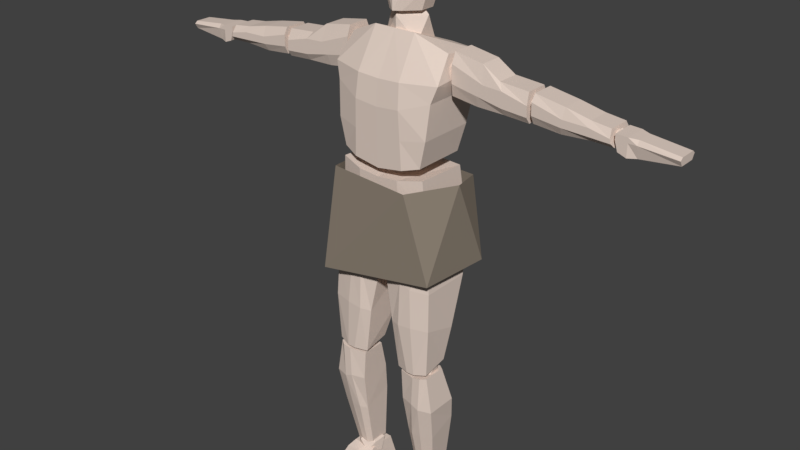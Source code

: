 # Source: Human_0_0_9.blend  (saved by Blender 2.78.0; exported with 4.5.12 LTS)
import bpy
from mathutils import Matrix  # noqa: F401  (used for matrix-valued properties, if any)

bpy.ops.wm.read_factory_settings(use_empty=True)
scene = bpy.context.scene
scene.name = 'Scene'

# ---- collections
col_collection_1 = bpy.data.collections.new('Collection 1'); scene.collection.children.link(col_collection_1)

# ---- materials (node trees are filled in below, after node groups)
mat_skin = bpy.data.materials.new('Skin')
mat_skin.alpha_threshold = 0.0
mat_skin.use_transparent_shadow = False
mat_skin.diffuse_color = (0.7613, 0.6326, 0.5546, 1.0)
mat_skin.roughness = 0.5
mat_cloth = bpy.data.materials.new('Cloth')
mat_cloth.alpha_threshold = 0.0
mat_cloth.use_transparent_shadow = False
mat_cloth.diffuse_color = (0.2738, 0.2285, 0.1811, 1.0)
mat_cloth.roughness = 0.5
mat_cloth.line_color = (0.0, 0.0, 0.0, 1.0)

# ---- material node trees

# ---- world
world_world = bpy.data.worlds.new('World'); scene.world = world_world
world_world.color = (0.05088, 0.05088, 0.05088)
world_world.use_sun_shadow = False
world_world.sun_shadow_jitter_overblur = 0.0
world_world.cycles.sampling_method = 'MANUAL'

# ---- meshes
me_cube_002 = bpy.data.meshes.new('Cube.002')
me_cube_002.from_pydata([(0.0806, 2.596, 0.1661), (0.2217, 2.596, 0.0222), (0.2217, 2.596, -0.1557), (0.0806, 2.596, -0.2996), (0.1353, 2.861, 0.1661), (0.3102, 2.861, 0.0222), (0.3102, 2.861, -0.1557), (0.1353, 2.861, -0.2996), (0.1694, 3.336, 0.1661), (0.3653, 3.336, 0.0222), (0.3653, 3.336, -0.1557), (0.1694, 3.336, -0.2996), (0.142, 3.472, 0.1661), (0.321, 3.472, 0.0222), (0.321, 3.472, -0.1557), (0.142, 3.472, -0.2996), (0.05798, 3.551, 0.1661), (0.1851, 3.551, 0.0222), (0.1851, 3.551, -0.1557), (0.05798, 3.551, -0.2996), (0.0, 2.596, -0.3546), (0.0, 2.596, 0.2211), (-0.0806, 2.596, 0.1661), (-0.2217, 2.596, 0.0222), (-0.2217, 2.596, -0.1557), (-0.0806, 2.596, -0.2996), (0.0, 2.861, -0.3546), (0.0, 2.861, 0.2211), (-0.1353, 2.861, 0.1661), (-0.3102, 2.861, 0.0222), (-0.3102, 2.861, -0.1557), (-0.1353, 2.861, -0.2996), (0.0, 3.336, -0.3546), (0.0, 3.336, 0.2211), (-0.1694, 3.336, 0.1661), (-0.3653, 3.336, 0.0222), (-0.3653, 3.336, -0.1557), (-0.1694, 3.336, -0.2996), (0.0, 3.472, -0.3546), (0.0, 3.472, 0.2211), (-0.142, 3.472, 0.1661), (-0.321, 3.472, 0.0222), (-0.321, 3.472, -0.1557), (-0.142, 3.472, -0.2996), (0.0, 3.551, -0.3175), (0.0, 3.551, 0.184), (-0.05798, 3.551, 0.1661), (-0.1851, 3.551, 0.0222), (-0.1851, 3.551, -0.1557), (-0.05798, 3.551, -0.2996), (0.0, 3.575, 0.1661), (0.0, 3.601, 0.0222), (0.0, 3.601, -0.1557), (0.0, 3.575, -0.2996)], [], [(5, 6, 10, 9), (4, 5, 9, 8), (7, 26, 32, 11), (3, 20, 26, 7), (0, 1, 5, 4), (1, 2, 6, 5), (2, 3, 7, 6), (21, 0, 4, 27), (9, 10, 14, 13), (8, 9, 13, 12), (11, 32, 38, 15), (6, 7, 11, 10), (27, 4, 8, 33), (39, 12, 16, 45), (14, 15, 19, 18), (13, 14, 18, 17), (12, 13, 17, 16), (10, 11, 15, 14), (33, 8, 12, 39), (18, 19, 53, 52), (17, 18, 52, 51), (15, 38, 44, 19), (16, 17, 51, 50), (0, 21, 20, 3, 2, 1), (19, 44, 53), (45, 16, 50), (29, 35, 36, 30), (28, 34, 35, 29), (31, 37, 32, 26), (25, 31, 26, 20), (22, 28, 29, 23), (23, 29, 30, 24), (24, 30, 31, 25), (21, 27, 28, 22), (35, 41, 42, 36), (34, 40, 41, 35), (37, 43, 38, 32), (30, 36, 37, 31), (27, 33, 34, 28), (39, 45, 46, 40), (42, 48, 49, 43), (41, 47, 48, 42), (40, 46, 47, 41), (36, 42, 43, 37), (33, 39, 40, 34), (50, 53, 52, 51), (48, 52, 53, 49), (47, 51, 52, 48), (43, 49, 44, 38), (46, 50, 51, 47), (22, 23, 24, 25, 20, 21), (49, 53, 44), (45, 50, 46)])
me_cube_002.materials.append(mat_skin)
me_cube_002.use_remesh_preserve_volume = False
me_cube_002.use_remesh_preserve_attributes = False
me_cube_002.use_mirror_vertex_groups = False
me_cube_002.update()
me_cube_001 = bpy.data.meshes.new('Cube.001')
me_cube_001.from_pydata([(0.5957, 0.0249, -0.3446), (0.5957, 0.0249, 0.3178), (0.533, 0.9136, -0.2563), (0.533, 0.9426, 0.3819), (0.3101, -0.005597, -0.4336), (0.3101, -0.005597, 0.3845), (0.2542, 0.8945, -0.3147), (0.2542, 0.8964, 0.4625), (0.5923, 0.216, -0.362), (0.6174, 0.4071, -0.3606), (0.5568, 0.5982, -0.2916), (0.5923, 0.216, 0.3113), (0.6174, 0.4071, 0.3498), (0.5568, 0.5982, 0.3659), (0.2682, 0.5906, 0.443), (0.2822, 0.3919, 0.4235), (0.2961, 0.1931, 0.3814), (0.2961, 0.1931, -0.4433), (0.2822, 0.3919, -0.4343), (0.2682, 0.5906, -0.3575), (0.5038, 1.072, -0.2422), (0.5038, 1.072, 0.3904), (0.6418, 2.175, -0.3869), (0.6208, 2.251, 0.0998), (0.3101, 1.022, -0.3312), (0.3101, 1.022, 0.4571), (0.2542, 2.175, -0.4452), (0.2542, 2.412, 0.1804), (0.5751, 1.389, -0.2863), (0.606, 1.789, -0.3841), (0.6656, 2.024, -0.4143), (0.5751, 1.389, 0.3959), (0.606, 1.789, 0.3603), (0.6656, 1.975, 0.3241), (0.2682, 1.963, 0.443), (0.2822, 1.681, 0.4757), (0.2961, 1.351, 0.4661), (0.2961, 1.351, -0.3676), (0.2822, 1.681, -0.4578), (0.2682, 2.011, -0.4803), (0.6682, 1.82, 0.08478), (0.6933, 2.289, 0.08478), (0.6682, 1.82, -0.1753), (0.6933, 2.289, -0.1753), (1.591, 1.758, 0.08478), (1.57, 2.076, 0.08478), (1.591, 1.758, -0.1753), (1.57, 2.076, -0.1753), (0.6901, 1.963, 0.1332), (0.6906, 2.171, 0.1332), (0.6906, 2.171, -0.2237), (0.6901, 1.963, -0.2237), (1.584, 1.95, -0.2237), (1.587, 1.83, -0.2237), (1.584, 1.95, 0.1332), (1.587, 1.83, 0.1332), (1.297, 1.773, -0.1753), (0.9827, 1.779, -0.1753), (1.029, 2.233, -0.1753), (1.236, 2.101, -0.1753), (0.9827, 1.779, 0.08478), (1.297, 1.773, 0.08478), (1.236, 2.101, 0.08478), (1.029, 2.233, 0.08478), (1.295, 1.85, 0.1332), (0.9926, 1.907, 0.1332), (1.293, 2.024, 0.1332), (1.072, 2.035, 0.1332), (0.9926, 1.907, -0.2237), (1.295, 1.85, -0.2237), (1.072, 2.035, -0.2237), (1.293, 2.024, -0.2237), (1.636, 1.77, 0.08478), (1.637, 2.079, 0.08478), (1.636, 1.77, -0.1753), (1.637, 2.079, -0.1753), (2.515, 1.759, 0.08478), (2.473, 1.938, 0.08478), (2.515, 1.759, -0.1753), (2.473, 1.938, -0.1753), (1.636, 1.864, 0.1332), (1.634, 2.0, 0.1332), (1.634, 2.0, -0.2237), (1.636, 1.864, -0.2237), (2.487, 1.856, -0.2237), (2.501, 1.807, -0.2237), (2.487, 1.856, 0.1332), (2.501, 1.807, 0.1332), (2.265, 1.765, -0.1753), (1.95, 1.743, -0.1753), (1.978, 2.023, -0.1753), (2.258, 1.963, -0.1753), (1.95, 1.743, 0.08478), (2.265, 1.765, 0.08478), (2.258, 1.963, 0.08478), (1.978, 2.023, 0.08478), (2.262, 1.816, 0.1332), (1.96, 1.827, 0.1332), (2.26, 1.904, 0.1332), (1.973, 1.911, 0.1332), (1.96, 1.827, -0.2237), (2.262, 1.816, -0.2237), (1.973, 1.911, -0.2237), (2.26, 1.904, -0.2237), (2.557, 1.738, 0.1058), (2.525, 1.913, 0.1058), (2.557, 1.738, -0.1572), (2.525, 1.913, -0.1572), (3.178, 1.761, 0.07132), (3.178, 1.849, 0.07132), (3.178, 1.761, -0.1227), (3.178, 1.849, -0.1227), (2.522, 1.85, 0.1058), (2.522, 1.85, -0.1572), (3.178, 1.82, -0.1572), (3.178, 1.82, 0.1058), (2.748, 1.712, -0.1227), (2.653, 1.703, -0.1572), (2.653, 1.906, -0.1572), (2.748, 1.897, -0.1227), (2.653, 1.703, 0.1058), (2.748, 1.712, 0.07132), (2.748, 1.897, 0.07132), (2.653, 1.906, 0.1058), (2.748, 1.85, 0.1058), (2.653, 1.85, 0.1058), (2.653, 1.85, -0.1572), (2.748, 1.85, -0.1572), (0.06437, -0.1047, 0.3689), (0.6041, -0.06986, 0.3689), (0.06437, -0.11, -0.2977), (0.6041, -0.07518, -0.2977), (0.2367, -1.434, 0.4081), (0.6338, -1.4, 0.4081), (0.2367, -1.37, 0.09408), (0.6338, -1.336, 0.09408), (0.3052, -0.1031, 0.4173), (0.5115, -0.0804, 0.4173), (0.5115, -0.08572, -0.3461), (0.3052, -0.1084, -0.3461), (0.4883, -1.364, 0.04569), (0.3924, -1.366, 0.04569), (0.4883, -1.428, 0.4565), (0.3924, -1.43, 0.4565), (0.1551, -0.9833, 0.001008), (0.04738, -0.3027, -0.2064), (0.6475, -0.3606, -0.2064), (0.6641, -0.9404, 0.001008), (0.04737, -0.3027, 0.3983), (0.155, -0.8556, 0.4228), (0.6641, -0.8127, 0.4228), (0.6475, -0.3606, 0.3983), (0.2794, -0.8448, 0.4712), (0.283, -0.2982, 0.4467), (0.4514, -0.8233, 0.4712), (0.4192, -0.3628, 0.4467), (0.283, -0.2982, -0.2548), (0.2794, -0.9725, -0.04738), (0.4192, -0.3628, -0.2548), (0.4514, -0.951, -0.04738), (0.2707, -1.479, 0.3995), (0.6317, -1.452, 0.3995), (0.2707, -1.483, 0.1173), (0.6317, -1.456, 0.1173), (0.348, -2.977, 0.1926), (0.5803, -2.968, 0.1926), (0.348, -2.936, -0.03738), (0.5803, -2.927, -0.03738), (0.4698, -1.478, 0.4479), (0.5682, -1.46, 0.4479), (0.5682, -1.464, 0.06896), (0.4698, -1.482, 0.06896), (0.4804, -2.924, -0.07282), (0.4146, -2.921, -0.07282), (0.4804, -2.966, 0.228), (0.4146, -2.963, 0.228), (0.3188, -2.209, -0.03641), (0.2929, -1.85, 0.01475), (0.7045, -1.888, 0.01475), (0.6679, -2.181, -0.03641), (0.2929, -1.85, 0.4017), (0.3188, -2.332, 0.3207), (0.6679, -2.304, 0.3207), (0.7045, -1.888, 0.4017), (0.404, -2.325, 0.3691), (0.4546, -1.847, 0.4501), (0.522, -2.311, 0.3691), (0.548, -1.889, 0.4501), (0.4546, -1.847, -0.03364), (0.404, -2.202, -0.0848), (0.548, -1.889, -0.03364), (0.522, -2.188, -0.0848), (0.3259, -3.009, -0.1046), (0.2893, -3.298, -0.1707), (0.2893, -3.062, 0.3263), (0.2893, -3.298, 0.3263), (0.6149, -3.009, -0.1046), (0.6514, -3.298, -0.1707), (0.6514, -3.062, 0.3263), (0.6514, -3.298, 0.3263), (0.3259, -3.006, 0.2283), (0.2893, -3.298, 0.2283), (0.6149, -3.006, 0.2283), (0.6514, -3.298, 0.2283), (0.3613, -3.233, 0.8389), (0.3613, -3.298, 0.8389), (0.5794, -3.233, 0.8389), (0.5794, -3.298, 0.8389), (0.478, -3.042, 0.3263), (0.478, -3.298, 0.3263), (0.478, -3.009, -0.1046), (0.478, -3.298, -0.1707), (0.478, -3.298, 0.2283), (0.478, -3.006, 0.2283), (0.4733, -3.213, 0.8389), (0.4733, -3.298, 0.8389), (0.655, 1.859, -0.03248), (0.7889, 1.961, 0.05707), (0.6039, 1.961, 0.1124), (0.4895, 1.961, -0.03248), (0.6039, 1.961, -0.1774), (0.7889, 1.961, -0.122), (0.7062, 2.126, 0.1124), (0.5211, 2.126, 0.05707), (0.5211, 2.126, -0.122), (0.7062, 2.126, -0.1774), (0.8205, 2.126, -0.03248), (0.655, 2.229, -0.03248), (0.3802, -0.2307, -0.03248), (0.5365, -0.1113, 0.07208), (0.3205, -0.1113, 0.1367), (0.187, -0.1113, -0.03248), (0.3205, -0.1113, -0.2016), (0.5365, -0.1113, -0.137), (0.4399, 0.08186, 0.1367), (0.2239, 0.08186, 0.07208), (0.2239, 0.08186, -0.137), (0.4399, 0.08186, -0.2016), (0.5734, 0.08186, -0.03248), (0.3802, 0.2013, -0.03248), (0.4534, -1.609, 0.2188), (0.589, -1.505, 0.3095), (0.4017, -1.505, 0.3655), (0.2859, -1.505, 0.2188), (0.4017, -1.505, 0.07206), (0.589, -1.505, 0.1281), (0.5052, -1.338, 0.3655), (0.3179, -1.338, 0.3095), (0.3179, -1.338, 0.1281), (0.5052, -1.338, 0.07206), (0.621, -1.338, 0.2188), (0.4534, -1.234, 0.2188), (0.4534, -3.154, 0.109), (0.589, -3.068, 0.1997), (0.4017, -3.068, 0.2558), (0.2859, -3.068, 0.109), (0.4017, -3.068, -0.03767), (0.589, -3.068, 0.01837), (0.5052, -2.929, 0.2558), (0.3179, -2.929, 0.1997), (0.3179, -2.929, 0.01837), (0.5052, -2.929, -0.03767), (0.621, -2.929, 0.109), (0.4534, -2.842, 0.109), (0.2203, 0.7558, 0.1992), (0.2203, 0.7558, -0.1187), (0.3317, 1.016, 0.04025), (0.2069, 2.269, 0.07721), (0.2069, 2.269, -0.2065), (0.2405, 2.537, -0.06462), (1.6, 1.772, -0.03248), (1.698, 1.847, 0.03309), (1.562, 1.847, 0.07361), (1.479, 1.847, -0.03248), (1.562, 1.847, -0.1386), (1.698, 1.847, -0.09804), (1.637, 1.968, 0.07361), (1.502, 1.968, 0.03309), (1.502, 1.968, -0.09804), (1.637, 1.968, -0.1386), (1.721, 1.968, -0.03248), (1.6, 2.043, -0.03248), (2.515, 1.734, -0.03248), (2.583, 1.786, 0.01313), (2.489, 1.786, 0.04131), (2.431, 1.786, -0.03248), (2.489, 1.786, -0.1063), (2.583, 1.786, -0.07808), (2.541, 1.87, 0.04131), (2.447, 1.87, 0.01313), (2.447, 1.87, -0.07808), (2.541, 1.87, -0.1063), (2.599, 1.87, -0.03248), (2.515, 1.922, -0.03248), (-0.5957, 0.0249, -0.3446), (-0.5957, 0.0249, 0.3178), (-0.533, 0.9136, -0.2563), (-0.533, 0.9426, 0.3819), (0.0, -0.03609, -0.4336), (0.0, -0.03609, 0.3845), (0.0, 0.876, -0.3147), (0.0, 0.8736, 0.4625), (-0.3101, -0.005597, -0.4336), (-0.3101, -0.005597, 0.3845), (-0.2542, 0.8945, -0.3147), (-0.2542, 0.8964, 0.4625), (-0.5923, 0.216, -0.362), (-0.6174, 0.4071, -0.3606), (-0.5568, 0.5982, -0.2916), (-0.5923, 0.216, 0.3113), (-0.6174, 0.4071, 0.3498), (-0.5568, 0.5982, 0.3659), (0.0, 0.1703, -0.4433), (0.0, 0.3766, -0.4343), (0.0, 0.583, -0.3575), (0.0, 0.583, 0.443), (0.0, 0.3766, 0.4235), (0.0, 0.1703, 0.3814), (-0.2682, 0.5906, 0.443), (-0.2822, 0.3919, 0.4235), (-0.2961, 0.1931, 0.3814), (-0.2961, 0.1931, -0.4433), (-0.2822, 0.3919, -0.4343), (-0.2682, 0.5906, -0.3575), (-0.5038, 1.072, -0.2422), (-0.5038, 1.072, 0.3904), (-0.6418, 2.175, -0.3869), (-0.6208, 2.251, 0.0998), (0.0, 0.971, -0.3312), (0.0, 0.971, 0.4571), (0.0, 2.175, -0.4452), (0.0, 2.412, 0.1804), (-0.3101, 1.022, -0.3312), (-0.3101, 1.022, 0.4571), (-0.2542, 2.175, -0.4452), (-0.2542, 2.412, 0.1804), (-0.5751, 1.389, -0.2863), (-0.606, 1.789, -0.3841), (-0.6656, 2.024, -0.4143), (-0.5751, 1.389, 0.3959), (-0.606, 1.789, 0.3603), (-0.6656, 1.975, 0.3241), (0.0, 1.313, -0.3676), (0.0, 1.656, -0.4578), (0.0, 1.998, -0.4803), (0.0, 1.95, 0.443), (0.0, 1.656, 0.4757), (0.0, 1.313, 0.4661), (-0.2682, 1.963, 0.443), (-0.2822, 1.681, 0.4757), (-0.2961, 1.351, 0.4661), (-0.2961, 1.351, -0.3676), (-0.2822, 1.681, -0.4578), (-0.2682, 2.011, -0.4803), (-0.6682, 1.82, 0.08478), (-0.6933, 2.289, 0.08478), (-0.6682, 1.82, -0.1753), (-0.6933, 2.289, -0.1753), (-1.591, 1.758, 0.08478), (-1.57, 2.076, 0.08478), (-1.591, 1.758, -0.1753), (-1.57, 2.076, -0.1753), (-0.6901, 1.963, 0.1332), (-0.6906, 2.171, 0.1332), (-0.6906, 2.171, -0.2237), (-0.6901, 1.963, -0.2237), (-1.584, 1.95, -0.2237), (-1.587, 1.83, -0.2237), (-1.584, 1.95, 0.1332), (-1.587, 1.83, 0.1332), (-1.297, 1.773, -0.1753), (-0.9827, 1.779, -0.1753), (-1.029, 2.233, -0.1753), (-1.236, 2.101, -0.1753), (-0.9827, 1.779, 0.08478), (-1.297, 1.773, 0.08478), (-1.236, 2.101, 0.08478), (-1.029, 2.233, 0.08478), (-1.295, 1.85, 0.1332), (-0.9926, 1.907, 0.1332), (-1.293, 2.024, 0.1332), (-1.072, 2.035, 0.1332), (-0.9926, 1.907, -0.2237), (-1.295, 1.85, -0.2237), (-1.072, 2.035, -0.2237), (-1.293, 2.024, -0.2237), (-1.636, 1.77, 0.08478), (-1.637, 2.079, 0.08478), (-1.636, 1.77, -0.1753), (-1.637, 2.079, -0.1753), (-2.515, 1.759, 0.08478), (-2.473, 1.938, 0.08478), (-2.515, 1.759, -0.1753), (-2.473, 1.938, -0.1753), (-1.636, 1.864, 0.1332), (-1.634, 2.0, 0.1332), (-1.634, 2.0, -0.2237), (-1.636, 1.864, -0.2237), (-2.487, 1.856, -0.2237), (-2.501, 1.807, -0.2237), (-2.487, 1.856, 0.1332), (-2.501, 1.807, 0.1332), (-2.265, 1.765, -0.1753), (-1.95, 1.743, -0.1753), (-1.978, 2.023, -0.1753), (-2.258, 1.963, -0.1753), (-1.95, 1.743, 0.08478), (-2.265, 1.765, 0.08478), (-2.258, 1.963, 0.08478), (-1.978, 2.023, 0.08478), (-2.262, 1.816, 0.1332), (-1.96, 1.827, 0.1332), (-2.26, 1.904, 0.1332), (-1.973, 1.911, 0.1332), (-1.96, 1.827, -0.2237), (-2.262, 1.816, -0.2237), (-1.973, 1.911, -0.2237), (-2.26, 1.904, -0.2237), (-2.557, 1.738, 0.1058), (-2.525, 1.913, 0.1058), (-2.557, 1.738, -0.1572), (-2.525, 1.913, -0.1572), (-3.178, 1.761, 0.07132), (-3.178, 1.849, 0.07132), (-3.178, 1.761, -0.1227), (-3.178, 1.849, -0.1227), (-2.522, 1.85, 0.1058), (-2.522, 1.85, -0.1572), (-3.178, 1.82, -0.1572), (-3.178, 1.82, 0.1058), (-2.748, 1.712, -0.1227), (-2.653, 1.703, -0.1572), (-2.653, 1.906, -0.1572), (-2.748, 1.897, -0.1227), (-2.653, 1.703, 0.1058), (-2.748, 1.712, 0.07132), (-2.748, 1.897, 0.07132), (-2.653, 1.906, 0.1058), (-2.748, 1.85, 0.1058), (-2.653, 1.85, 0.1058), (-2.653, 1.85, -0.1572), (-2.748, 1.85, -0.1572), (-0.06437, -0.1047, 0.3689), (-0.6041, -0.06986, 0.3689), (-0.06437, -0.11, -0.2977), (-0.6041, -0.07518, -0.2977), (-0.2367, -1.434, 0.4081), (-0.6338, -1.4, 0.4081), (-0.2367, -1.37, 0.09408), (-0.6338, -1.336, 0.09408), (-0.3052, -0.1031, 0.4173), (-0.5115, -0.0804, 0.4173), (-0.5115, -0.08572, -0.3461), (-0.3052, -0.1084, -0.3461), (-0.4883, -1.364, 0.04569), (-0.3924, -1.366, 0.04569), (-0.4883, -1.428, 0.4565), (-0.3924, -1.43, 0.4565), (-0.1551, -0.9833, 0.001008), (-0.04738, -0.3027, -0.2064), (-0.6475, -0.3606, -0.2064), (-0.6641, -0.9404, 0.001008), (-0.04737, -0.3027, 0.3983), (-0.155, -0.8556, 0.4228), (-0.6641, -0.8127, 0.4228), (-0.6475, -0.3606, 0.3983), (-0.2794, -0.8448, 0.4712), (-0.283, -0.2982, 0.4467), (-0.4514, -0.8233, 0.4712), (-0.4192, -0.3628, 0.4467), (-0.283, -0.2982, -0.2548), (-0.2794, -0.9725, -0.04738), (-0.4192, -0.3628, -0.2548), (-0.4514, -0.951, -0.04738), (-0.2707, -1.479, 0.3995), (-0.6317, -1.452, 0.3995), (-0.2707, -1.483, 0.1173), (-0.6317, -1.456, 0.1173), (-0.348, -2.977, 0.1926), (-0.5803, -2.968, 0.1926), (-0.348, -2.936, -0.03738), (-0.5803, -2.927, -0.03738), (-0.4698, -1.478, 0.4479), (-0.5682, -1.46, 0.4479), (-0.5682, -1.464, 0.06896), (-0.4698, -1.482, 0.06896), (-0.4804, -2.924, -0.07282), (-0.4146, -2.921, -0.07282), (-0.4804, -2.966, 0.228), (-0.4146, -2.963, 0.228), (-0.3188, -2.209, -0.03641), (-0.2929, -1.85, 0.01475), (-0.7045, -1.888, 0.01475), (-0.6679, -2.181, -0.03641), (-0.2929, -1.85, 0.4017), (-0.3188, -2.332, 0.3207), (-0.6679, -2.304, 0.3207), (-0.7045, -1.888, 0.4017), (-0.404, -2.325, 0.3691), (-0.4546, -1.847, 0.4501), (-0.522, -2.311, 0.3691), (-0.548, -1.889, 0.4501), (-0.4546, -1.847, -0.03364), (-0.404, -2.202, -0.0848), (-0.548, -1.889, -0.03364), (-0.522, -2.188, -0.0848), (-0.3259, -3.009, -0.1046), (-0.2893, -3.298, -0.1707), (-0.2893, -3.062, 0.3263), (-0.2893, -3.298, 0.3263), (-0.6149, -3.009, -0.1046), (-0.6514, -3.298, -0.1707), (-0.6514, -3.062, 0.3263), (-0.6514, -3.298, 0.3263), (-0.3259, -3.006, 0.2283), (-0.2893, -3.298, 0.2283), (-0.6149, -3.006, 0.2283), (-0.6514, -3.298, 0.2283), (-0.3613, -3.233, 0.8389), (-0.3613, -3.298, 0.8389), (-0.5794, -3.233, 0.8389), (-0.5794, -3.298, 0.8389), (-0.478, -3.042, 0.3263), (-0.478, -3.298, 0.3263), (-0.478, -3.009, -0.1046), (-0.478, -3.298, -0.1707), (-0.478, -3.298, 0.2283), (-0.478, -3.006, 0.2283), (-0.4733, -3.213, 0.8389), (-0.4733, -3.298, 0.8389), (-0.655, 1.859, -0.03248), (-0.7889, 1.961, 0.05707), (-0.6039, 1.961, 0.1124), (-0.4895, 1.961, -0.03248), (-0.6039, 1.961, -0.1774), (-0.7889, 1.961, -0.122), (-0.7062, 2.126, 0.1124), (-0.5211, 2.126, 0.05707), (-0.5211, 2.126, -0.122), (-0.7062, 2.126, -0.1774), (-0.8205, 2.126, -0.03248), (-0.655, 2.229, -0.03248), (-0.3802, -0.2307, -0.03248), (-0.5365, -0.1113, 0.07208), (-0.3205, -0.1113, 0.1367), (-0.187, -0.1113, -0.03248), (-0.3205, -0.1113, -0.2016), (-0.5365, -0.1113, -0.137), (-0.4399, 0.08186, 0.1367), (-0.2239, 0.08186, 0.07208), (-0.2239, 0.08186, -0.137), (-0.4399, 0.08186, -0.2016), (-0.5734, 0.08186, -0.03248), (-0.3802, 0.2013, -0.03248), (-0.4534, -1.609, 0.2188), (-0.589, -1.505, 0.3095), (-0.4017, -1.505, 0.3655), (-0.2859, -1.505, 0.2188), (-0.4017, -1.505, 0.07206), (-0.589, -1.505, 0.1281), (-0.5052, -1.338, 0.3655), (-0.3179, -1.338, 0.3095), (-0.3179, -1.338, 0.1281), (-0.5052, -1.338, 0.07206), (-0.621, -1.338, 0.2188), (-0.4534, -1.234, 0.2188), (-0.4534, -3.154, 0.109), (-0.589, -3.068, 0.1997), (-0.4017, -3.068, 0.2558), (-0.2859, -3.068, 0.109), (-0.4017, -3.068, -0.03767), (-0.589, -3.068, 0.01837), (-0.5052, -2.929, 0.2558), (-0.3179, -2.929, 0.1997), (-0.3179, -2.929, 0.01837), (-0.5052, -2.929, -0.03767), (-0.621, -2.929, 0.109), (-0.4534, -2.842, 0.109), (0.0, 0.5947, 0.04025), (-0.2203, 0.7558, 0.1992), (0.0, 0.7558, 0.2975), (0.0, 0.7558, -0.217), (-0.2203, 0.7558, -0.1187), (0.0, 1.016, 0.2975), (0.0, 1.016, -0.217), (-0.3317, 1.016, 0.04025), (0.0, 1.178, 0.04025), (0.0, 2.054, -0.06462), (-0.2069, 2.269, 0.07721), (0.0, 2.269, 0.1649), (0.0, 2.269, -0.2941), (-0.2069, 2.269, -0.2065), (0.0, 2.537, 0.1649), (0.0, 2.537, -0.2941), (-0.2405, 2.537, -0.06462), (0.0, 2.752, -0.06462), (-1.6, 1.772, -0.03248), (-1.698, 1.847, 0.03309), (-1.562, 1.847, 0.07361), (-1.479, 1.847, -0.03248), (-1.562, 1.847, -0.1386), (-1.698, 1.847, -0.09804), (-1.637, 1.968, 0.07361), (-1.502, 1.968, 0.03309), (-1.502, 1.968, -0.09804), (-1.637, 1.968, -0.1386), (-1.721, 1.968, -0.03248), (-1.6, 2.043, -0.03248), (-2.515, 1.734, -0.03248), (-2.583, 1.786, 0.01313), (-2.489, 1.786, 0.04131), (-2.431, 1.786, -0.03248), (-2.489, 1.786, -0.1063), (-2.583, 1.786, -0.07808), (-2.541, 1.87, 0.04131), (-2.447, 1.87, 0.01313), (-2.447, 1.87, -0.07808), (-2.541, 1.87, -0.1063), (-2.599, 1.87, -0.03248), (-2.515, 1.922, -0.03248)], [], [(10, 2, 3, 13), (17, 4, 298, 312), (14, 7, 301, 315), (6, 300, 301, 7), (4, 5, 299, 298), (0, 1, 5, 4), (2, 6, 7, 3), (13, 3, 7, 14), (8, 0, 4, 17), (2, 10, 19, 6), (10, 9, 18, 19), (9, 8, 17, 18), (1, 11, 16, 5), (11, 12, 15, 16), (12, 13, 14, 15), (5, 16, 317, 299), (16, 15, 316, 317), (15, 14, 315, 316), (6, 19, 314, 300), (19, 18, 313, 314), (18, 17, 312, 313), (0, 8, 11, 1), (8, 9, 12, 11), (9, 10, 13, 12), (30, 22, 23, 33), (37, 24, 328, 342), (34, 27, 331, 345), (26, 330, 331, 27), (24, 25, 329, 328), (20, 21, 25, 24), (22, 26, 27, 23), (33, 23, 27, 34), (28, 20, 24, 37), (22, 30, 39, 26), (30, 29, 38, 39), (29, 28, 37, 38), (21, 31, 36, 25), (31, 32, 35, 36), (32, 33, 34, 35), (25, 36, 347, 329), (36, 35, 346, 347), (35, 34, 345, 346), (26, 39, 344, 330), (39, 38, 343, 344), (38, 37, 342, 343), (20, 28, 31, 21), (28, 29, 32, 31), (29, 30, 33, 32), (49, 41, 43, 50), (71, 59, 47, 52), (52, 47, 45, 54), (67, 63, 41, 49), (56, 46, 44, 61), (58, 43, 41, 63), (60, 65, 48, 40), (65, 67, 49, 48), (46, 53, 55, 44), (53, 52, 54, 55), (56, 69, 53, 46), (69, 71, 52, 53), (40, 48, 51, 42), (48, 49, 50, 51), (51, 50, 70, 68), (68, 70, 71, 69), (42, 51, 68, 57), (57, 68, 69, 56), (55, 54, 66, 64), (64, 66, 67, 65), (44, 55, 64, 61), (61, 64, 65, 60), (47, 59, 62, 45), (59, 58, 63, 62), (42, 57, 60, 40), (57, 56, 61, 60), (54, 45, 62, 66), (66, 62, 63, 67), (50, 43, 58, 70), (70, 58, 59, 71), (81, 73, 75, 82), (103, 91, 79, 84), (84, 79, 77, 86), (99, 95, 73, 81), (88, 78, 76, 93), (90, 75, 73, 95), (92, 97, 80, 72), (97, 99, 81, 80), (78, 85, 87, 76), (85, 84, 86, 87), (88, 101, 85, 78), (101, 103, 84, 85), (72, 80, 83, 74), (80, 81, 82, 83), (83, 82, 102, 100), (100, 102, 103, 101), (74, 83, 100, 89), (89, 100, 101, 88), (87, 86, 98, 96), (96, 98, 99, 97), (76, 87, 96, 93), (93, 96, 97, 92), (79, 91, 94, 77), (91, 90, 95, 94), (74, 89, 92, 72), (89, 88, 93, 92), (86, 77, 94, 98), (98, 94, 95, 99), (82, 75, 90, 102), (102, 90, 91, 103), (112, 105, 107, 113), (127, 119, 111, 114), (114, 111, 109, 115), (125, 123, 105, 112), (116, 110, 108, 121), (118, 107, 105, 123), (120, 125, 112, 104), (110, 114, 115, 108), (116, 127, 114, 110), (104, 112, 113, 106), (106, 113, 126, 117), (117, 126, 127, 116), (108, 115, 124, 121), (121, 124, 125, 120), (111, 119, 122, 109), (119, 118, 123, 122), (106, 117, 120, 104), (117, 116, 121, 120), (115, 109, 122, 124), (124, 122, 123, 125), (113, 107, 118, 126), (126, 118, 119, 127), (137, 129, 131, 138), (159, 147, 135, 140), (140, 135, 133, 142), (155, 151, 129, 137), (144, 134, 132, 149), (146, 131, 129, 151), (148, 153, 136, 128), (153, 155, 137, 136), (134, 141, 143, 132), (141, 140, 142, 143), (144, 157, 141, 134), (157, 159, 140, 141), (128, 136, 139, 130), (136, 137, 138, 139), (139, 138, 158, 156), (156, 158, 159, 157), (130, 139, 156, 145), (145, 156, 157, 144), (143, 142, 154, 152), (152, 154, 155, 153), (132, 143, 152, 149), (149, 152, 153, 148), (135, 147, 150, 133), (147, 146, 151, 150), (130, 145, 148, 128), (145, 144, 149, 148), (142, 133, 150, 154), (154, 150, 151, 155), (138, 131, 146, 158), (158, 146, 147, 159), (169, 161, 163, 170), (191, 179, 167, 172), (172, 167, 165, 174), (187, 183, 161, 169), (176, 166, 164, 181), (178, 163, 161, 183), (180, 185, 168, 160), (185, 187, 169, 168), (166, 173, 175, 164), (173, 172, 174, 175), (176, 189, 173, 166), (189, 191, 172, 173), (160, 168, 171, 162), (168, 169, 170, 171), (171, 170, 190, 188), (188, 190, 191, 189), (162, 171, 188, 177), (177, 188, 189, 176), (175, 174, 186, 184), (184, 186, 187, 185), (164, 175, 184, 181), (181, 184, 185, 180), (167, 179, 182, 165), (179, 178, 183, 182), (162, 177, 180, 160), (177, 176, 181, 180), (174, 165, 182, 186), (186, 182, 183, 187), (170, 163, 178, 190), (190, 178, 179, 191), (200, 201, 195, 194), (199, 198, 206, 207), (202, 203, 197, 196), (210, 211, 193, 192), (213, 202, 196, 210), (212, 201, 193, 211), (209, 195, 201, 212), (208, 198, 202, 213), (198, 199, 203, 202), (192, 193, 201, 200), (214, 215, 207, 206), (208, 194, 204, 214), (209, 199, 207, 215), (194, 195, 205, 204), (195, 209, 215, 205), (198, 208, 214, 206), (204, 205, 215, 214), (194, 208, 213, 200), (199, 209, 212, 203), (203, 212, 211, 197), (200, 213, 210, 192), (196, 197, 211, 210), (216, 217, 218), (217, 216, 221), (216, 218, 219), (216, 219, 220), (216, 220, 221), (217, 221, 226), (218, 217, 222), (219, 218, 223), (220, 219, 224), (221, 220, 225), (217, 226, 222), (218, 222, 223), (219, 223, 224), (220, 224, 225), (221, 225, 226), (222, 226, 227), (223, 222, 227), (224, 223, 227), (225, 224, 227), (226, 225, 227), (228, 229, 230), (229, 228, 233), (228, 230, 231), (228, 231, 232), (228, 232, 233), (229, 233, 238), (230, 229, 234), (231, 230, 235), (232, 231, 236), (233, 232, 237), (229, 238, 234), (230, 234, 235), (231, 235, 236), (232, 236, 237), (233, 237, 238), (234, 238, 239), (235, 234, 239), (236, 235, 239), (237, 236, 239), (238, 237, 239), (240, 241, 242), (241, 240, 245), (240, 242, 243), (240, 243, 244), (240, 244, 245), (241, 245, 250), (242, 241, 246), (243, 242, 247), (244, 243, 248), (245, 244, 249), (241, 250, 246), (242, 246, 247), (243, 247, 248), (244, 248, 249), (245, 249, 250), (246, 250, 251), (247, 246, 251), (248, 247, 251), (249, 248, 251), (250, 249, 251), (252, 253, 254), (253, 252, 257), (252, 254, 255), (252, 255, 256), (252, 256, 257), (253, 257, 262), (254, 253, 258), (255, 254, 259), (256, 255, 260), (257, 256, 261), (253, 262, 258), (254, 258, 259), (255, 259, 260), (256, 260, 261), (257, 261, 262), (258, 262, 263), (259, 258, 263), (260, 259, 263), (261, 260, 263), (262, 261, 263), (578, 264, 580), (264, 578, 265), (578, 581, 265), (264, 265, 266), (580, 264, 583), (265, 581, 584), (264, 266, 583), (265, 584, 266), (583, 266, 586), (266, 584, 586), (587, 267, 589), (267, 587, 268), (587, 590, 268), (267, 268, 269), (589, 267, 592), (268, 590, 593), (267, 269, 592), (268, 593, 269), (592, 269, 595), (269, 593, 595), (270, 271, 272), (271, 270, 275), (270, 272, 273), (270, 273, 274), (270, 274, 275), (271, 275, 280), (272, 271, 276), (273, 272, 277), (274, 273, 278), (275, 274, 279), (271, 280, 276), (272, 276, 277), (273, 277, 278), (274, 278, 279), (275, 279, 280), (276, 280, 281), (277, 276, 281), (278, 277, 281), (279, 278, 281), (280, 279, 281), (282, 283, 284), (283, 282, 287), (282, 284, 285), (282, 285, 286), (282, 286, 287), (283, 287, 292), (284, 283, 288), (285, 284, 289), (286, 285, 290), (287, 286, 291), (283, 292, 288), (284, 288, 289), (285, 289, 290), (286, 290, 291), (287, 291, 292), (288, 292, 293), (289, 288, 293), (290, 289, 293), (291, 290, 293), (292, 291, 293), (308, 311, 297, 296), (321, 312, 298, 302), (318, 315, 301, 305), (304, 305, 301, 300), (302, 298, 299, 303), (294, 302, 303, 295), (296, 297, 305, 304), (311, 318, 305, 297), (306, 321, 302, 294), (296, 304, 323, 308), (308, 323, 322, 307), (307, 322, 321, 306), (295, 303, 320, 309), (309, 320, 319, 310), (310, 319, 318, 311), (303, 299, 317, 320), (320, 317, 316, 319), (319, 316, 315, 318), (304, 300, 314, 323), (323, 314, 313, 322), (322, 313, 312, 321), (294, 295, 309, 306), (306, 309, 310, 307), (307, 310, 311, 308), (338, 341, 327, 326), (351, 342, 328, 332), (348, 345, 331, 335), (334, 335, 331, 330), (332, 328, 329, 333), (324, 332, 333, 325), (326, 327, 335, 334), (341, 348, 335, 327), (336, 351, 332, 324), (326, 334, 353, 338), (338, 353, 352, 337), (337, 352, 351, 336), (325, 333, 350, 339), (339, 350, 349, 340), (340, 349, 348, 341), (333, 329, 347, 350), (350, 347, 346, 349), (349, 346, 345, 348), (334, 330, 344, 353), (353, 344, 343, 352), (352, 343, 342, 351), (324, 325, 339, 336), (336, 339, 340, 337), (337, 340, 341, 338), (363, 364, 357, 355), (385, 366, 361, 373), (366, 368, 359, 361), (381, 363, 355, 377), (370, 375, 358, 360), (372, 377, 355, 357), (374, 354, 362, 379), (379, 362, 363, 381), (360, 358, 369, 367), (367, 369, 368, 366), (370, 360, 367, 383), (383, 367, 366, 385), (354, 356, 365, 362), (362, 365, 364, 363), (365, 382, 384, 364), (382, 383, 385, 384), (356, 371, 382, 365), (371, 370, 383, 382), (369, 378, 380, 368), (378, 379, 381, 380), (358, 375, 378, 369), (375, 374, 379, 378), (361, 359, 376, 373), (373, 376, 377, 372), (356, 354, 374, 371), (371, 374, 375, 370), (368, 380, 376, 359), (380, 381, 377, 376), (364, 384, 372, 357), (384, 385, 373, 372), (395, 396, 389, 387), (417, 398, 393, 405), (398, 400, 391, 393), (413, 395, 387, 409), (402, 407, 390, 392), (404, 409, 387, 389), (406, 386, 394, 411), (411, 394, 395, 413), (392, 390, 401, 399), (399, 401, 400, 398), (402, 392, 399, 415), (415, 399, 398, 417), (386, 388, 397, 394), (394, 397, 396, 395), (397, 414, 416, 396), (414, 415, 417, 416), (388, 403, 414, 397), (403, 402, 415, 414), (401, 410, 412, 400), (410, 411, 413, 412), (390, 407, 410, 401), (407, 406, 411, 410), (393, 391, 408, 405), (405, 408, 409, 404), (388, 386, 406, 403), (403, 406, 407, 402), (400, 412, 408, 391), (412, 413, 409, 408), (396, 416, 404, 389), (416, 417, 405, 404), (426, 427, 421, 419), (441, 428, 425, 433), (428, 429, 423, 425), (439, 426, 419, 437), (430, 435, 422, 424), (432, 437, 419, 421), (434, 418, 426, 439), (424, 422, 429, 428), (430, 424, 428, 441), (418, 420, 427, 426), (420, 431, 440, 427), (431, 430, 441, 440), (422, 435, 438, 429), (435, 434, 439, 438), (425, 423, 436, 433), (433, 436, 437, 432), (420, 418, 434, 431), (431, 434, 435, 430), (429, 438, 436, 423), (438, 439, 437, 436), (427, 440, 432, 421), (440, 441, 433, 432), (451, 452, 445, 443), (473, 454, 449, 461), (454, 456, 447, 449), (469, 451, 443, 465), (458, 463, 446, 448), (460, 465, 443, 445), (462, 442, 450, 467), (467, 450, 451, 469), (448, 446, 457, 455), (455, 457, 456, 454), (458, 448, 455, 471), (471, 455, 454, 473), (442, 444, 453, 450), (450, 453, 452, 451), (453, 470, 472, 452), (470, 471, 473, 472), (444, 459, 470, 453), (459, 458, 471, 470), (457, 466, 468, 456), (466, 467, 469, 468), (446, 463, 466, 457), (463, 462, 467, 466), (449, 447, 464, 461), (461, 464, 465, 460), (444, 442, 462, 459), (459, 462, 463, 458), (456, 468, 464, 447), (468, 469, 465, 464), (452, 472, 460, 445), (472, 473, 461, 460), (483, 484, 477, 475), (505, 486, 481, 493), (486, 488, 479, 481), (501, 483, 475, 497), (490, 495, 478, 480), (492, 497, 475, 477), (494, 474, 482, 499), (499, 482, 483, 501), (480, 478, 489, 487), (487, 489, 488, 486), (490, 480, 487, 503), (503, 487, 486, 505), (474, 476, 485, 482), (482, 485, 484, 483), (485, 502, 504, 484), (502, 503, 505, 504), (476, 491, 502, 485), (491, 490, 503, 502), (489, 498, 500, 488), (498, 499, 501, 500), (478, 495, 498, 489), (495, 494, 499, 498), (481, 479, 496, 493), (493, 496, 497, 492), (476, 474, 494, 491), (491, 494, 495, 490), (488, 500, 496, 479), (500, 501, 497, 496), (484, 504, 492, 477), (504, 505, 493, 492), (514, 508, 509, 515), (513, 521, 520, 512), (516, 510, 511, 517), (524, 506, 507, 525), (527, 524, 510, 516), (526, 525, 507, 515), (523, 526, 515, 509), (522, 527, 516, 512), (512, 516, 517, 513), (506, 514, 515, 507), (528, 520, 521, 529), (522, 528, 518, 508), (523, 529, 521, 513), (508, 518, 519, 509), (509, 519, 529, 523), (512, 520, 528, 522), (518, 528, 529, 519), (508, 514, 527, 522), (513, 517, 526, 523), (517, 511, 525, 526), (514, 506, 524, 527), (510, 524, 525, 511), (530, 532, 531), (531, 535, 530), (530, 533, 532), (530, 534, 533), (530, 535, 534), (531, 540, 535), (532, 536, 531), (533, 537, 532), (534, 538, 533), (535, 539, 534), (531, 536, 540), (532, 537, 536), (533, 538, 537), (534, 539, 538), (535, 540, 539), (536, 541, 540), (537, 541, 536), (538, 541, 537), (539, 541, 538), (540, 541, 539), (542, 544, 543), (543, 547, 542), (542, 545, 544), (542, 546, 545), (542, 547, 546), (543, 552, 547), (544, 548, 543), (545, 549, 544), (546, 550, 545), (547, 551, 546), (543, 548, 552), (544, 549, 548), (545, 550, 549), (546, 551, 550), (547, 552, 551), (548, 553, 552), (549, 553, 548), (550, 553, 549), (551, 553, 550), (552, 553, 551), (554, 556, 555), (555, 559, 554), (554, 557, 556), (554, 558, 557), (554, 559, 558), (555, 564, 559), (556, 560, 555), (557, 561, 556), (558, 562, 557), (559, 563, 558), (555, 560, 564), (556, 561, 560), (557, 562, 561), (558, 563, 562), (559, 564, 563), (560, 565, 564), (561, 565, 560), (562, 565, 561), (563, 565, 562), (564, 565, 563), (566, 568, 567), (567, 571, 566), (566, 569, 568), (566, 570, 569), (566, 571, 570), (567, 576, 571), (568, 572, 567), (569, 573, 568), (570, 574, 569), (571, 575, 570), (567, 572, 576), (568, 573, 572), (569, 574, 573), (570, 575, 574), (571, 576, 575), (572, 577, 576), (573, 577, 572), (574, 577, 573), (575, 577, 574), (576, 577, 575), (578, 580, 579), (579, 582, 578), (578, 582, 581), (579, 585, 582), (580, 583, 579), (582, 584, 581), (579, 583, 585), (582, 585, 584), (583, 586, 585), (585, 586, 584), (587, 589, 588), (588, 591, 587), (587, 591, 590), (588, 594, 591), (589, 592, 588), (591, 593, 590), (588, 592, 594), (591, 594, 593), (592, 595, 594), (594, 595, 593), (596, 598, 597), (597, 601, 596), (596, 599, 598), (596, 600, 599), (596, 601, 600), (597, 606, 601), (598, 602, 597), (599, 603, 598), (600, 604, 599), (601, 605, 600), (597, 602, 606), (598, 603, 602), (599, 604, 603), (600, 605, 604), (601, 606, 605), (602, 607, 606), (603, 607, 602), (604, 607, 603), (605, 607, 604), (606, 607, 605), (608, 610, 609), (609, 613, 608), (608, 611, 610), (608, 612, 611), (608, 613, 612), (609, 618, 613), (610, 614, 609), (611, 615, 610), (612, 616, 611), (613, 617, 612), (609, 614, 618), (610, 615, 614), (611, 616, 615), (612, 617, 616), (613, 618, 617), (614, 619, 618), (615, 619, 614), (616, 619, 615), (617, 619, 616), (618, 619, 617)])
me_cube_001.materials.append(mat_skin)
me_cube_001.use_remesh_preserve_volume = False
me_cube_001.use_remesh_preserve_attributes = False
me_cube_001.use_mirror_vertex_groups = False
me_cube_001.update()
me_icosphere = bpy.data.meshes.new('Icosphere')
me_icosphere.from_pydata([(0.7271, -0.1795, 0.5326), (-0.6824, -0.3973, 0.6025), (-0.8197, -0.2152, -0.1702), (-0.2495, -0.4719, -0.6577), (0.7584, -0.2177, -0.4036), (0.4542, 0.8493, 0.6006), (-0.5953, 0.8326, 0.4713), (-0.657, 0.8192, -0.3811), (0.5455, 0.7241, -0.4852), (0.7228, 0.8219, -1.722e-07)], [], [(0, 4, 9), (1, 0, 5), (2, 1, 6), (3, 2, 7), (4, 3, 8), (0, 9, 5), (1, 5, 6), (2, 6, 7), (3, 7, 8), (4, 8, 9)])
me_icosphere.materials.append(mat_cloth)
me_icosphere.use_remesh_preserve_volume = False
me_icosphere.use_remesh_preserve_attributes = False
me_icosphere.use_mirror_vertex_groups = False
me_icosphere.update()
arm_armature = bpy.data.armatures.new('Armature')  # bones are not reproduced

# ---- objects
ob_metarig = bpy.data.objects.new('metarig', arm_armature)
ob_cube_001 = bpy.data.objects.new('Cube.001', me_cube_002)
ob_cube = bpy.data.objects.new('Cube', me_cube_001)
ob_icosphere = bpy.data.objects.new('Icosphere', me_icosphere)

# ---- transforms, parenting, visibility, modifiers, constraints
ob_metarig.location = (0.0, 0.0, 0.0)
ob_metarig.rotation_euler = (1.571, 0.0, 0.0)
ob_metarig.show_in_front = True
ob_metarig.lineart.crease_threshold = 0.0
ob_cube_001.parent = ob_metarig
ob_cube_001.matrix_parent_inverse = Matrix(((1.0, 0.0, 0.0, 0.0), (0.0, -4.371e-08, 1.0, 0.0), (0.0, -1.0, -4.371e-08, 0.0), (0.0, 0.0, 0.0, 1.0)))
ob_cube_001.location = (0.0, 0.0, 0.0)
ob_cube_001.rotation_euler = (1.571, -0.0, 0.0)
ob_cube_001.lock_rotations_4d = False
ob_cube_001.empty_display_type = 'ARROWS'
ob_cube_001.lineart.crease_threshold = 0.0
_vg = ob_cube_001.vertex_groups.new(name='hips')
_vg = ob_cube_001.vertex_groups.new(name='spine')
_vg = ob_cube_001.vertex_groups.new(name='chest')
_vg = ob_cube_001.vertex_groups.new(name='neck')
_vg = ob_cube_001.vertex_groups.new(name='head')
_vg.add([0, 1, 2, 3, 4, 5, 6, 7, 8, 9, 10, 11, 12, 13, 14, 15, 16, 17, 18, 19, 20, 21, 22, 23, 24, 25, 26, 27, 28, 29, 30, 31, 32, 33, 34, 35, 36, 37, 38, 39, 40, 41, 42, 43, 44, 45, 46, 47, 48, 49, 50, 51, 52, 53], 1.0, 'REPLACE')
_vg = ob_cube_001.vertex_groups.new(name='shoulder.L')
_vg = ob_cube_001.vertex_groups.new(name='upper_arm.L')
_vg = ob_cube_001.vertex_groups.new(name='forearm.L')
_vg = ob_cube_001.vertex_groups.new(name='hand.L')
_vg = ob_cube_001.vertex_groups.new(name='shoulder.R')
_vg = ob_cube_001.vertex_groups.new(name='upper_arm.R')
_vg = ob_cube_001.vertex_groups.new(name='forearm.R')
_vg = ob_cube_001.vertex_groups.new(name='hand.R')
_vg = ob_cube_001.vertex_groups.new(name='thigh.L')
_vg = ob_cube_001.vertex_groups.new(name='shin.L')
_vg = ob_cube_001.vertex_groups.new(name='foot.L')
_vg = ob_cube_001.vertex_groups.new(name='toe.L')
_vg = ob_cube_001.vertex_groups.new(name='heel.L')
_vg = ob_cube_001.vertex_groups.new(name='heel.02.L')
_vg = ob_cube_001.vertex_groups.new(name='thigh.R')
_vg = ob_cube_001.vertex_groups.new(name='shin.R')
_vg = ob_cube_001.vertex_groups.new(name='foot.R')
_vg = ob_cube_001.vertex_groups.new(name='toe.R')
_vg = ob_cube_001.vertex_groups.new(name='heel.R')
_vg = ob_cube_001.vertex_groups.new(name='heel.02.R')
_m = ob_cube_001.modifiers.new('Armature', 'ARMATURE')
_m = ob_cube_001.modifiers.new('Armature.001', 'ARMATURE')
_m = ob_cube_001.modifiers.new('Armature.002', 'ARMATURE')
_m.object = ob_metarig
ob_cube.parent = ob_metarig
ob_cube.matrix_parent_inverse = Matrix(((1.0, 0.0, 0.0, 0.0), (0.0, -4.371e-08, 1.0, 0.0), (0.0, -1.0, -4.371e-08, 0.0), (0.0, 0.0, 0.0, 1.0)))
ob_cube.location = (0.0, 0.0, 0.0)
ob_cube.rotation_euler = (1.571, -0.0, 0.0)
ob_cube.lock_rotations_4d = False
ob_cube.empty_display_type = 'ARROWS'
ob_cube.lineart.crease_threshold = 0.0
_vg = ob_cube.vertex_groups.new(name='hips')
for _i, _w in zip([0, 1, 2, 3, 4, 5, 6, 7, 8, 9, 10, 11, 12, 13, 14, 15, 16, 17, 18, 19, 264, 265, 266, 294, 295, 296, 297, 298, 299, 300, 301, 302, 303, 304, 305, 306, 307, 308, 309, 310, 311, 312, 313, 314, 315, 316, 317, 318, 319, 320, 321, 322, 323, 578, 579, 580, 581, 582, 583, 585], [1.0, 1.0, 1.0, 1.0, 1.0, 1.0, 1.0, 1.0, 1.0, 1.0, 1.0, 1.0, 1.0, 1.0, 1.0, 1.0, 1.0, 1.0, 1.0, 1.0, 0.108, 0.09102, 0.01021, 1.0, 1.0, 1.0, 1.0, 1.0, 1.0, 1.0, 1.0, 1.0, 1.0, 1.0, 1.0, 1.0, 1.0, 1.0, 1.0, 1.0, 1.0, 1.0, 1.0, 1.0, 1.0, 1.0, 1.0, 1.0, 1.0, 1.0, 1.0, 1.0, 1.0, 0.9623, 0.108, 0.1217, 0.091, 0.09102, 0.00987, 0.01021]): _vg.add([_i], _w, 'REPLACE')
_vg = ob_cube.vertex_groups.new(name='spine')
for _i, _w in zip([264, 265, 266, 578, 579, 580, 581, 582, 583, 584, 585, 586], [0.8473, 0.8302, 0.7935, 0.01967, 0.8473, 0.8359, 0.7864, 0.8302, 0.8029, 0.1903, 0.7935, 0.007071]): _vg.add([_i], _w, 'REPLACE')
_vg = ob_cube.vertex_groups.new(name='chest')
for _i, _w in zip([20, 21, 22, 23, 24, 25, 26, 27, 28, 29, 30, 31, 32, 33, 34, 35, 36, 37, 38, 39, 264, 265, 266, 267, 268, 269, 324, 325, 326, 327, 328, 329, 330, 331, 332, 333, 334, 335, 336, 337, 338, 339, 340, 341, 342, 343, 344, 345, 346, 347, 348, 349, 350, 351, 352, 353, 579, 580, 581, 582, 583, 584, 585, 586, 587, 588, 589, 590, 591, 592, 593, 594], [0.8488, 0.8014, 0.3737, 0.04518, 0.8706, 0.8169, 0.3626, 0.001378, 0.8339, 0.6032, 0.4592, 0.7453, 0.2843, 0.1427, 0.1525, 0.6185, 0.819, 0.9115, 0.8274, 0.6364, 0.03936, 0.07874, 0.1764, 0.834, 0.5339, 0.1331, 0.8488, 0.8014, 0.3737, 0.04518, 0.88, 0.8299, 0.4347, 0.06168, 0.8706, 0.8169, 0.3626, 0.001378, 0.8339, 0.6032, 0.4592, 0.7453, 0.2843, 0.1427, 0.9422, 0.8847, 0.7056, 0.1185, 0.6867, 0.8622, 0.1525, 0.6185, 0.819, 0.9115, 0.8274, 0.6364, 0.03936, 0.03491, 0.1226, 0.07874, 0.1672, 0.7917, 0.1764, 0.9702, 0.9796, 0.834, 0.8769, 0.4913, 0.5339, 0.1294, 0.1092, 0.1331]): _vg.add([_i], _w, 'REPLACE')
_vg = ob_cube.vertex_groups.new(name='neck')
for _i, _w in zip([267, 268, 269, 588, 589, 590, 591, 592, 593, 594], [0.148, 0.4114, 0.7699, 0.148, 0.1111, 0.447, 0.4114, 0.7916, 0.7776, 0.7699]): _vg.add([_i], _w, 'REPLACE')
_vg = ob_cube.vertex_groups.new(name='head')
for _i, _w in zip([268, 269, 590, 591, 592, 593, 594, 595], [0.05473, 0.09697, 0.06169, 0.05473, 0.07905, 0.1132, 0.09697, 0.9919]): _vg.add([_i], _w, 'REPLACE')
_vg = ob_cube.vertex_groups.new(name='shoulder.L')
for _i, _w in zip([20, 21, 22, 23, 24, 25, 26, 27, 28, 29, 30, 31, 32, 33, 34, 35, 36, 37, 38, 39, 216, 218, 219, 220, 222, 223, 224, 225, 227, 324, 325, 326, 328, 329, 330, 331, 332, 333, 334, 335, 337, 338, 339, 340, 341, 342, 343, 344, 345, 346, 347, 348, 349, 350, 352, 353], [0.1127, 0.1495, 0.572, 0.9388, 0.08541, 0.122, 0.5282, 0.8968, 0.1424, 0.3571, 0.4915, 0.2229, 0.6848, 0.8321, 0.7228, 0.3062, 0.1346, 0.06551, 0.1353, 0.2885, 0.008786, 0.02544, 0.1157, 0.08112, 0.00927, 0.1278, 0.7738, 0.05033, 0.0862, 0.02683, 0.04823, 0.05425, 0.06, 0.08505, 0.2826, 0.4692, 0.03794, 0.06112, 0.1092, 0.07754, 0.02939, 0.04844, 0.01363, 0.01182, 0.0004293, 0.007753, 0.05763, 0.1472, 0.4408, 0.1566, 0.06889, 0.1247, 0.07528, 0.04276, 0.02469, 0.07515]): _vg.add([_i], _w, 'REPLACE')
_vg = ob_cube.vertex_groups.new(name='upper_arm.L')
for _i, _w in zip([40, 41, 42, 43, 44, 45, 46, 47, 48, 49, 50, 51, 52, 53, 54, 55, 56, 57, 58, 59, 60, 61, 62, 63, 64, 65, 66, 67, 68, 69, 70, 71, 216, 217, 218, 219, 220, 221, 222, 223, 224, 225, 226, 227, 270, 271, 272, 273, 274, 275, 276, 277, 278, 279, 280, 281], [1.0, 1.0, 1.0, 1.0, 1.0, 1.0, 1.0, 1.0, 1.0, 1.0, 1.0, 1.0, 1.0, 1.0, 1.0, 1.0, 1.0, 1.0, 1.0, 1.0, 1.0, 1.0, 1.0, 1.0, 1.0, 1.0, 1.0, 1.0, 1.0, 1.0, 1.0, 1.0, 0.9706, 0.9876, 0.9623, 0.8843, 0.9189, 0.9883, 0.9704, 0.8722, 0.2262, 0.9497, 0.989, 0.9138, 0.2439, 0.08773, 0.2527, 0.7669, 0.7363, 0.09798, 0.135, 0.7386, 0.9782, 0.07985, 0.0007259, 0.1498]): _vg.add([_i], _w, 'REPLACE')
_vg = ob_cube.vertex_groups.new(name='forearm.L')
for _i, _w in zip([72, 73, 74, 75, 76, 77, 78, 79, 80, 81, 82, 83, 84, 85, 86, 87, 88, 89, 90, 91, 92, 93, 94, 95, 96, 97, 98, 99, 100, 101, 102, 103, 270, 271, 272, 273, 274, 275, 276, 277, 279, 280, 281, 282, 283, 284, 285, 286, 287, 288, 289, 290, 291, 292, 293], [1.0, 1.0, 1.0, 1.0, 1.0, 1.0, 1.0, 1.0, 1.0, 1.0, 1.0, 1.0, 1.0, 1.0, 1.0, 1.0, 1.0, 1.0, 1.0, 1.0, 1.0, 1.0, 1.0, 1.0, 1.0, 1.0, 1.0, 1.0, 1.0, 1.0, 1.0, 1.0, 0.7561, 0.9123, 0.7473, 0.2331, 0.2637, 0.902, 0.865, 0.2614, 0.9201, 0.9746, 0.8502, 0.2855, 0.09925, 0.7508, 0.8807, 0.7286, 0.1145, 0.1428, 0.8867, 0.8663, 0.1674, 0.008295, 0.1751]): _vg.add([_i], _w, 'REPLACE')
_vg = ob_cube.vertex_groups.new(name='hand.L')
for _i, _w in zip([104, 105, 106, 107, 108, 109, 110, 111, 112, 113, 114, 115, 116, 117, 118, 119, 120, 121, 122, 123, 124, 125, 126, 127, 282, 283, 284, 285, 286, 287, 288, 289, 290, 291, 292, 293], [1.0, 1.0, 1.0, 1.0, 1.0, 1.0, 1.0, 1.0, 1.0, 1.0, 1.0, 1.0, 1.0, 1.0, 1.0, 1.0, 1.0, 1.0, 1.0, 1.0, 1.0, 1.0, 1.0, 1.0, 0.7145, 0.9008, 0.2492, 0.1193, 0.2714, 0.8855, 0.8572, 0.1133, 0.1337, 0.8326, 0.9709, 0.8249]): _vg.add([_i], _w, 'REPLACE')
_vg = ob_cube.vertex_groups.new(name='shoulder.R')
for _i, _w in zip([20, 21, 22, 24, 25, 26, 27, 29, 30, 31, 32, 33, 34, 35, 36, 38, 39, 324, 325, 326, 327, 328, 329, 330, 331, 332, 333, 334, 335, 336, 337, 338, 339, 340, 341, 342, 343, 344, 345, 346, 347, 348, 349, 350, 351, 352, 353, 530, 532, 533, 534, 536, 537, 538, 539, 541], [0.02683, 0.04823, 0.05425, 0.03794, 0.06112, 0.1092, 0.07754, 0.02939, 0.04844, 0.01363, 0.01182, 0.0004293, 0.1247, 0.07528, 0.04276, 0.02469, 0.07515, 0.1127, 0.1495, 0.572, 0.9388, 0.06, 0.08505, 0.2826, 0.4692, 0.08541, 0.122, 0.5282, 0.8968, 0.1424, 0.3571, 0.4915, 0.2229, 0.6848, 0.8321, 0.007753, 0.05763, 0.1472, 0.4408, 0.1566, 0.06889, 0.7228, 0.3062, 0.1346, 0.06551, 0.1353, 0.2885, 0.008786, 0.02544, 0.1157, 0.08112, 0.00927, 0.1278, 0.7738, 0.05033, 0.0862]): _vg.add([_i], _w, 'REPLACE')
_vg = ob_cube.vertex_groups.new(name='upper_arm.R')
for _i, _w in zip([354, 355, 356, 357, 358, 359, 360, 361, 362, 363, 364, 365, 366, 367, 368, 369, 370, 371, 372, 373, 374, 375, 376, 377, 378, 379, 380, 381, 382, 383, 384, 385, 530, 531, 532, 533, 534, 535, 536, 537, 538, 539, 540, 541, 596, 597, 598, 599, 600, 601, 602, 603, 604, 605, 606, 607], [1.0, 1.0, 1.0, 1.0, 1.0, 1.0, 1.0, 1.0, 1.0, 1.0, 1.0, 1.0, 1.0, 1.0, 1.0, 1.0, 1.0, 1.0, 1.0, 1.0, 1.0, 1.0, 1.0, 1.0, 1.0, 1.0, 1.0, 1.0, 1.0, 1.0, 1.0, 1.0, 0.9706, 0.9876, 0.9623, 0.8843, 0.9189, 0.9883, 0.9704, 0.8722, 0.2262, 0.9497, 0.989, 0.9138, 0.2439, 0.08773, 0.2527, 0.7669, 0.7363, 0.09798, 0.135, 0.7386, 0.9782, 0.07985, 0.0007259, 0.1498]): _vg.add([_i], _w, 'REPLACE')
_vg = ob_cube.vertex_groups.new(name='forearm.R')
for _i, _w in zip([386, 387, 388, 389, 390, 391, 392, 393, 394, 395, 396, 397, 398, 399, 400, 401, 402, 403, 404, 405, 406, 407, 408, 409, 410, 411, 412, 413, 414, 415, 416, 417, 596, 597, 598, 599, 600, 601, 602, 603, 605, 606, 607, 608, 609, 610, 611, 612, 613, 614, 615, 616, 617, 618, 619], [1.0, 1.0, 1.0, 1.0, 1.0, 1.0, 1.0, 1.0, 1.0, 1.0, 1.0, 1.0, 1.0, 1.0, 1.0, 1.0, 1.0, 1.0, 1.0, 1.0, 1.0, 1.0, 1.0, 1.0, 1.0, 1.0, 1.0, 1.0, 1.0, 1.0, 1.0, 1.0, 0.7561, 0.9123, 0.7473, 0.2331, 0.2637, 0.902, 0.865, 0.2614, 0.9201, 0.9746, 0.8502, 0.2855, 0.09925, 0.7508, 0.8807, 0.7286, 0.1145, 0.1428, 0.8867, 0.8663, 0.1674, 0.008295, 0.1751]): _vg.add([_i], _w, 'REPLACE')
_vg = ob_cube.vertex_groups.new(name='hand.R')
for _i, _w in zip([418, 419, 420, 421, 422, 423, 424, 425, 426, 427, 428, 429, 430, 431, 432, 433, 434, 435, 436, 437, 438, 439, 440, 441, 608, 609, 610, 611, 612, 613, 614, 615, 616, 617, 618, 619], [1.0, 1.0, 1.0, 1.0, 1.0, 1.0, 1.0, 1.0, 1.0, 1.0, 1.0, 1.0, 1.0, 1.0, 1.0, 1.0, 1.0, 1.0, 1.0, 1.0, 1.0, 1.0, 1.0, 1.0, 0.7145, 0.9008, 0.2492, 0.1193, 0.2714, 0.8855, 0.8572, 0.1133, 0.1337, 0.8326, 0.9709, 0.8249]): _vg.add([_i], _w, 'REPLACE')
_vg = ob_cube.vertex_groups.new(name='thigh.L')
for _i, _w in zip([128, 129, 130, 131, 132, 133, 134, 135, 136, 137, 138, 139, 140, 141, 142, 143, 144, 145, 146, 147, 148, 149, 150, 151, 152, 153, 154, 155, 156, 157, 158, 159, 228, 229, 230, 231, 232, 233, 234, 235, 236, 237, 238, 239, 241, 242, 243, 244, 245, 246, 247, 248, 249, 250, 251], [1.0, 1.0, 1.0, 1.0, 1.0, 1.0, 1.0, 1.0, 1.0, 1.0, 1.0, 1.0, 1.0, 1.0, 1.0, 1.0, 1.0, 1.0, 1.0, 1.0, 1.0, 1.0, 1.0, 1.0, 1.0, 1.0, 1.0, 1.0, 1.0, 1.0, 1.0, 1.0, 1.0, 1.0, 1.0, 1.0, 1.0, 1.0, 1.0, 1.0, 1.0, 1.0, 1.0, 1.0, 0.8983, 0.9117, 0.8804, 0.722, 0.8633, 0.9808, 0.9786, 0.9615, 0.9577, 0.9707, 0.9981]): _vg.add([_i], _w, 'REPLACE')
_vg = ob_cube.vertex_groups.new(name='shin.L')
for _i, _w in zip([160, 161, 162, 163, 164, 165, 166, 167, 168, 169, 170, 171, 172, 173, 174, 175, 176, 177, 178, 179, 180, 181, 182, 183, 184, 185, 186, 187, 188, 189, 190, 191, 240, 241, 242, 243, 244, 245, 248, 249, 250, 252, 253, 254, 255, 256, 257, 258, 259, 260, 261, 262, 263], [0.9989, 0.999, 0.9989, 0.9989, 0.2469, 0.7659, 0.5105, 0.678, 0.999, 0.999, 0.9989, 0.9989, 0.6194, 0.5753, 0.7886, 0.6458, 0.9905, 0.9989, 0.9985, 0.9921, 0.9987, 0.9769, 0.9898, 0.9989, 0.9911, 0.9995, 0.9932, 0.9992, 0.9989, 0.988, 0.9985, 0.9895, 0.9866, 0.1017, 0.0883, 0.1196, 0.278, 0.1367, 0.02696, 0.0346, 0.008684, 0.08309, 0.07587, 0.06719, 0.1992, 0.03626, 0.0486, 0.3562, 0.3732, 0.3374, 0.1065, 0.2904, 0.9631]): _vg.add([_i], _w, 'REPLACE')
_vg = ob_cube.vertex_groups.new(name='foot.L')
for _i, _w in zip([164, 165, 166, 167, 172, 173, 174, 175, 192, 193, 194, 195, 196, 197, 198, 199, 200, 201, 202, 203, 204, 206, 207, 208, 209, 210, 212, 213, 252, 253, 254, 255, 256, 257, 258, 259, 260, 261, 262], [0.7531, 0.2341, 0.4895, 0.322, 0.3806, 0.4247, 0.2114, 0.3542, 0.2371, 0.09224, 0.9363, 0.9018, 0.1051, 0.06059, 0.9387, 0.8981, 0.8541, 0.8582, 0.8352, 0.8559, 0.01736, 0.001755, 0.005043, 0.9976, 0.9123, 0.07129, 0.8716, 0.9967, 0.4346, 0.7603, 0.8457, 0.372, 0.06152, 0.1217, 0.4774, 0.389, 0.1807, 0.02607, 0.2969]): _vg.add([_i], _w, 'REPLACE')
_vg = ob_cube.vertex_groups.new(name='toe.L')
for _i, _w in zip([194, 195, 198, 199, 204, 205, 206, 207, 209, 214, 215], [0.008936, 0.0582, 0.004051, 0.05969, 0.9651, 0.9743, 0.9731, 0.9713, 0.05578, 0.9962, 0.9915]): _vg.add([_i], _w, 'REPLACE')
_vg = ob_cube.vertex_groups.new(name='heel.L')
for _i, _w in zip([192, 193, 194, 195, 196, 197, 198, 199, 200, 201, 202, 203, 209, 210, 211, 212, 252, 253, 254, 255, 256, 257, 258, 259, 260, 261, 262], [0.7587, 0.9054, 0.01842, 0.03002, 0.8933, 0.9378, 0.01861, 0.03434, 0.1318, 0.1174, 0.1517, 0.1208, 0.01375, 0.9279, 0.9813, 0.1068, 0.4823, 0.1638, 0.08709, 0.4288, 0.8953, 0.829, 0.1664, 0.2378, 0.4819, 0.8555, 0.4127]): _vg.add([_i], _w, 'REPLACE')
_vg = ob_cube.vertex_groups.new(name='heel.02.L')
for _i, _w in zip([193, 194, 195, 196, 197, 198, 199, 200, 201, 202, 203, 209, 212, 213], [0.03974, 0.04149, 0.1674, 0.006237, 0.06303, 0.08837, 0.2186, 0.1355, 0.7729, 0.1409, 0.7519, 0.1234, 0.7737, 0.004163]): _vg.add([_i], _w, 'REPLACE')
_vg = ob_cube.vertex_groups.new(name='thigh.R')
for _i, _w in zip([442, 443, 444, 445, 446, 447, 448, 449, 450, 451, 452, 453, 454, 455, 456, 457, 458, 459, 460, 461, 462, 463, 464, 465, 466, 467, 468, 469, 470, 471, 472, 473, 542, 543, 544, 545, 546, 547, 548, 549, 550, 551, 552, 553, 555, 556, 557, 558, 559, 560, 561, 562, 563, 564, 565], [1.0, 1.0, 1.0, 1.0, 1.0, 1.0, 1.0, 1.0, 1.0, 1.0, 1.0, 1.0, 1.0, 1.0, 1.0, 1.0, 1.0, 1.0, 1.0, 1.0, 1.0, 1.0, 1.0, 1.0, 1.0, 1.0, 1.0, 1.0, 1.0, 1.0, 1.0, 1.0, 1.0, 1.0, 1.0, 1.0, 1.0, 1.0, 1.0, 1.0, 1.0, 1.0, 1.0, 1.0, 0.8983, 0.9117, 0.8804, 0.722, 0.8633, 0.9808, 0.9786, 0.9615, 0.9577, 0.9707, 0.9981]): _vg.add([_i], _w, 'REPLACE')
_vg = ob_cube.vertex_groups.new(name='shin.R')
for _i, _w in zip([474, 475, 476, 477, 478, 479, 480, 481, 482, 483, 484, 485, 486, 487, 488, 489, 490, 491, 492, 493, 494, 495, 496, 497, 498, 499, 500, 501, 502, 503, 504, 505, 554, 555, 556, 557, 558, 559, 562, 563, 564, 566, 567, 568, 569, 570, 571, 572, 573, 574, 575, 576, 577], [0.9989, 0.999, 0.9989, 0.9989, 0.2469, 0.7659, 0.5105, 0.678, 0.999, 0.999, 0.9989, 0.9989, 0.6194, 0.5753, 0.7886, 0.6458, 0.9905, 0.9989, 0.9985, 0.9921, 0.9987, 0.9769, 0.9898, 0.9989, 0.9911, 0.9995, 0.9932, 0.9992, 0.9989, 0.988, 0.9985, 0.9895, 0.9866, 0.1017, 0.0883, 0.1196, 0.278, 0.1367, 0.02696, 0.0346, 0.008684, 0.08309, 0.07587, 0.06719, 0.1992, 0.03626, 0.0486, 0.3562, 0.3732, 0.3374, 0.1065, 0.2904, 0.9631]): _vg.add([_i], _w, 'REPLACE')
_vg = ob_cube.vertex_groups.new(name='foot.R')
for _i, _w in zip([478, 479, 480, 481, 486, 487, 488, 489, 506, 507, 508, 509, 510, 511, 512, 513, 514, 515, 516, 517, 518, 520, 521, 522, 523, 524, 526, 527, 566, 567, 568, 569, 570, 571, 572, 573, 574, 575, 576], [0.7531, 0.2341, 0.4895, 0.322, 0.3806, 0.4247, 0.2114, 0.3542, 0.2371, 0.09224, 0.9363, 0.9018, 0.1051, 0.06059, 0.9387, 0.8981, 0.8541, 0.8582, 0.8352, 0.8559, 0.01736, 0.001755, 0.005043, 0.9976, 0.9123, 0.07129, 0.8716, 0.9967, 0.4346, 0.7603, 0.8457, 0.372, 0.06152, 0.1217, 0.4774, 0.389, 0.1807, 0.02607, 0.2969]): _vg.add([_i], _w, 'REPLACE')
_vg = ob_cube.vertex_groups.new(name='toe.R')
for _i, _w in zip([508, 509, 512, 513, 518, 519, 520, 521, 523, 528, 529], [0.008936, 0.0582, 0.004051, 0.05969, 0.9651, 0.9743, 0.9731, 0.9713, 0.05578, 0.9962, 0.9915]): _vg.add([_i], _w, 'REPLACE')
_vg = ob_cube.vertex_groups.new(name='heel.R')
for _i, _w in zip([506, 507, 508, 509, 510, 511, 512, 513, 514, 515, 516, 517, 523, 524, 525, 526, 566, 567, 568, 569, 570, 571, 572, 573, 574, 575, 576], [0.7587, 0.9054, 0.01842, 0.03002, 0.8933, 0.9378, 0.01861, 0.03434, 0.1318, 0.1174, 0.1517, 0.1208, 0.01375, 0.9279, 0.9813, 0.1068, 0.4823, 0.1638, 0.08709, 0.4288, 0.8953, 0.829, 0.1664, 0.2378, 0.4819, 0.8555, 0.4127]): _vg.add([_i], _w, 'REPLACE')
_vg = ob_cube.vertex_groups.new(name='heel.02.R')
for _i, _w in zip([507, 508, 509, 510, 511, 512, 513, 514, 515, 516, 517, 523, 526, 527], [0.03974, 0.04149, 0.1674, 0.006237, 0.06303, 0.08837, 0.2186, 0.1355, 0.7729, 0.1409, 0.7519, 0.1234, 0.7737, 0.004163]): _vg.add([_i], _w, 'REPLACE')
_m = ob_cube.modifiers.new('Armature', 'ARMATURE')
_m = ob_cube.modifiers.new('Armature.001', 'ARMATURE')
_m = ob_cube.modifiers.new('Armature.002', 'ARMATURE')
_m.object = ob_metarig
ob_icosphere.location = (0.0, 0.0, 0.0)
ob_icosphere.rotation_euler = (1.571, 0.0, 0.0)
ob_icosphere.lineart.crease_threshold = 0.0
_vg = ob_icosphere.vertex_groups.new(name='hips')
_vg = ob_icosphere.vertex_groups.new(name='spine')
_vg = ob_icosphere.vertex_groups.new(name='chest')
_vg = ob_icosphere.vertex_groups.new(name='neck')
_vg = ob_icosphere.vertex_groups.new(name='head')
_vg = ob_icosphere.vertex_groups.new(name='shoulder.L')
_vg = ob_icosphere.vertex_groups.new(name='upper_arm.L')
_vg = ob_icosphere.vertex_groups.new(name='forearm.L')
_vg = ob_icosphere.vertex_groups.new(name='hand.L')
_vg = ob_icosphere.vertex_groups.new(name='shoulder.R')
_vg = ob_icosphere.vertex_groups.new(name='upper_arm.R')
_vg = ob_icosphere.vertex_groups.new(name='forearm.R')
_vg = ob_icosphere.vertex_groups.new(name='hand.R')
_vg = ob_icosphere.vertex_groups.new(name='thigh.L')
_vg = ob_icosphere.vertex_groups.new(name='shin.L')
_vg = ob_icosphere.vertex_groups.new(name='foot.L')
_vg = ob_icosphere.vertex_groups.new(name='toe.L')
_vg = ob_icosphere.vertex_groups.new(name='heel.L')
_vg = ob_icosphere.vertex_groups.new(name='heel.02.L')
_vg = ob_icosphere.vertex_groups.new(name='thigh.R')
_vg = ob_icosphere.vertex_groups.new(name='shin.R')
_vg = ob_icosphere.vertex_groups.new(name='foot.R')
_vg = ob_icosphere.vertex_groups.new(name='toe.R')
_vg = ob_icosphere.vertex_groups.new(name='heel.R')
_vg = ob_icosphere.vertex_groups.new(name='heel.02.R')

# ---- collection membership
col_collection_1.objects.link(ob_metarig)
col_collection_1.objects.link(ob_cube_001)
col_collection_1.objects.link(ob_cube)
col_collection_1.objects.link(ob_icosphere)

# ---- scene / render settings (as saved in the file)
scene.frame_start = 1; scene.frame_end = 15; scene.frame_set(1)
scene.render.engine = 'BLENDER_EEVEE_NEXT'
scene.render.resolution_percentage = 50
scene.render.dither_intensity = 0.0
scene.cycles.use_denoising = False
scene.cycles.samples = 128
scene.cycles.sampling_pattern = 'TABULATED_SOBOL'
scene.cycles.light_sampling_threshold = 0.0
scene.cycles.use_adaptive_sampling = False
scene.cycles.use_light_tree = False
scene.cycles.blur_glossy = 0.0
scene.cycles.sample_clamp_indirect = 0.0
scene.view_settings.view_transform = 'Standard'
bpy.context.view_layer.update()

# ---- added for rendering (the .blend has no active camera and no usable light): camera, sun
cam_auto = bpy.data.cameras.new('AutoCamera')
cam_auto.lens = 50.0
cam_auto.sensor_width = 36.0
cam_auto.clip_end = 1000.0
ob_auto_camera = bpy.data.objects.new('AutoCamera', cam_auto)
scene.collection.objects.link(ob_auto_camera)
ob_auto_camera.location = (6.96247, -8.45571, 5.72813)
ob_auto_camera.rotation_euler = (1.09748, -7.21219e-08, 0.694738)
scene.camera = ob_auto_camera
light_auto_sun = bpy.data.lights.new('AutoSun', 'SUN')
light_auto_sun.energy = 3.0
light_auto_sun.angle = 0.0523599
ob_auto_sun = bpy.data.objects.new('AutoSun', light_auto_sun)
scene.collection.objects.link(ob_auto_sun)
ob_auto_sun.rotation_euler = (0.872665, 0.174533, 0.523599)
bpy.context.view_layer.update()

